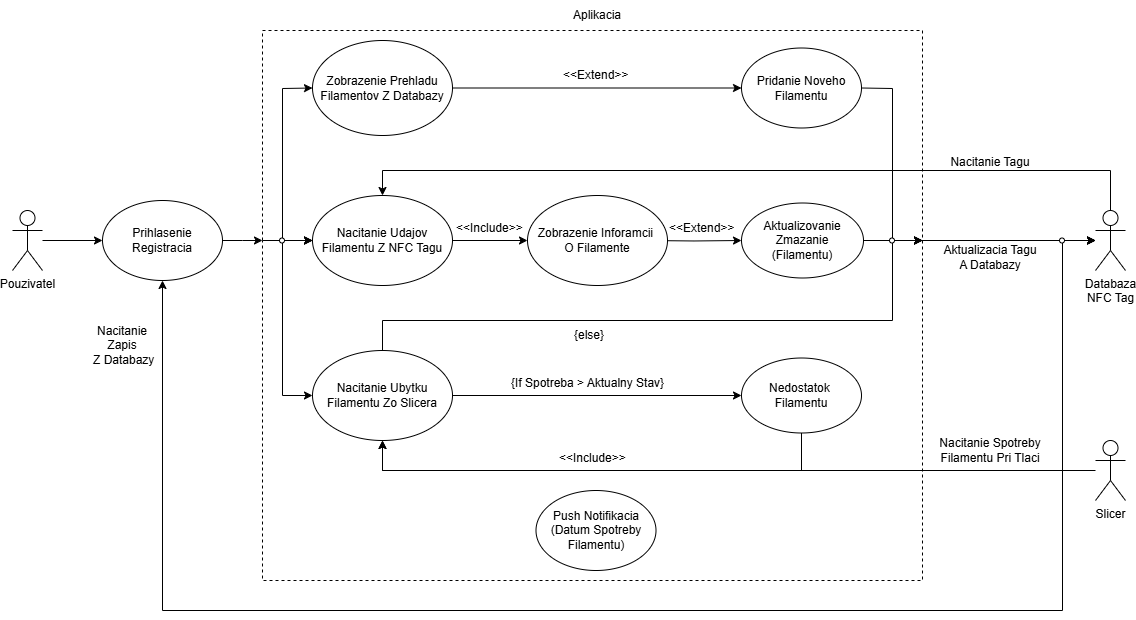

The diagram above was exported from draw.io. Its source (the exported page's mxGraphModel, read from the mxfile embedded in the PNG):
<mxGraphModel dx="1969" dy="908" grid="1" gridSize="10" guides="1" tooltips="1" connect="1" arrows="1" fold="1" page="1" pageScale="1" pageWidth="827" pageHeight="1169" math="0" shadow="0">
  <root>
    <mxCell id="0" />
    <mxCell id="1" parent="0" />
    <mxCell id="9XdmZA5LL_rsb5sHKmv9-4" style="edgeStyle=orthogonalEdgeStyle;rounded=0;orthogonalLoop=1;jettySize=auto;html=1;entryX=0;entryY=0.5;entryDx=0;entryDy=0;" edge="1" parent="1" source="9XdmZA5LL_rsb5sHKmv9-1" target="9XdmZA5LL_rsb5sHKmv9-2">
      <mxGeometry relative="1" as="geometry" />
    </mxCell>
    <mxCell id="9XdmZA5LL_rsb5sHKmv9-1" value="Pouzivatel" style="shape=umlActor;verticalLabelPosition=bottom;verticalAlign=top;html=1;outlineConnect=0;" vertex="1" parent="1">
      <mxGeometry x="110" y="290" width="30" height="60" as="geometry" />
    </mxCell>
    <mxCell id="9XdmZA5LL_rsb5sHKmv9-12" style="edgeStyle=orthogonalEdgeStyle;rounded=0;orthogonalLoop=1;jettySize=auto;html=1;entryX=0;entryY=0.5;entryDx=0;entryDy=0;" edge="1" parent="1" source="9XdmZA5LL_rsb5sHKmv9-2">
      <mxGeometry relative="1" as="geometry">
        <mxPoint x="359.9999999999998" y="320.0000000000001" as="targetPoint" />
      </mxGeometry>
    </mxCell>
    <mxCell id="9XdmZA5LL_rsb5sHKmv9-2" value="Prihlasenie Registracia" style="ellipse;whiteSpace=wrap;html=1;" vertex="1" parent="1">
      <mxGeometry x="200" y="280" width="120" height="80" as="geometry" />
    </mxCell>
    <mxCell id="9XdmZA5LL_rsb5sHKmv9-5" value="Databaza&lt;div&gt;NFC Tag&lt;/div&gt;" style="shape=umlActor;verticalLabelPosition=bottom;verticalAlign=top;html=1;outlineConnect=0;" vertex="1" parent="1">
      <mxGeometry x="1193" y="290" width="30" height="60" as="geometry" />
    </mxCell>
    <mxCell id="9XdmZA5LL_rsb5sHKmv9-11" value="Aplikacia" style="text;html=1;align=center;verticalAlign=middle;whiteSpace=wrap;rounded=0;" vertex="1" parent="1">
      <mxGeometry x="665" y="80" width="60" height="30" as="geometry" />
    </mxCell>
    <mxCell id="9XdmZA5LL_rsb5sHKmv9-18" value="Nacitanie&lt;div&gt;Zapis&lt;/div&gt;&lt;div&gt;&amp;nbsp;Z Databazy&lt;/div&gt;" style="text;html=1;align=center;verticalAlign=middle;whiteSpace=wrap;rounded=0;" vertex="1" parent="1">
      <mxGeometry x="180" y="410" width="80" height="30" as="geometry" />
    </mxCell>
    <mxCell id="9XdmZA5LL_rsb5sHKmv9-19" value="Pridanie Noveho Filamentu" style="ellipse;whiteSpace=wrap;html=1;" vertex="1" parent="1">
      <mxGeometry x="839" y="127.5" width="120" height="80" as="geometry" />
    </mxCell>
    <mxCell id="9XdmZA5LL_rsb5sHKmv9-24" value="" style="edgeStyle=orthogonalEdgeStyle;rounded=0;orthogonalLoop=1;jettySize=auto;html=1;" edge="1" parent="1" target="9XdmZA5LL_rsb5sHKmv9-22">
      <mxGeometry relative="1" as="geometry">
        <mxPoint x="743" y="320" as="sourcePoint" />
      </mxGeometry>
    </mxCell>
    <mxCell id="9XdmZA5LL_rsb5sHKmv9-72" value="" style="edgeStyle=orthogonalEdgeStyle;rounded=0;orthogonalLoop=1;jettySize=auto;html=1;" edge="1" parent="1" source="9XdmZA5LL_rsb5sHKmv9-20" target="9XdmZA5LL_rsb5sHKmv9-69">
      <mxGeometry relative="1" as="geometry" />
    </mxCell>
    <mxCell id="9XdmZA5LL_rsb5sHKmv9-20" value="Nacitanie Udajov Filamentu Z NFC Tagu" style="ellipse;whiteSpace=wrap;html=1;" vertex="1" parent="1">
      <mxGeometry x="410" y="275" width="140" height="90" as="geometry" />
    </mxCell>
    <mxCell id="9XdmZA5LL_rsb5sHKmv9-84" value="" style="edgeStyle=orthogonalEdgeStyle;rounded=0;orthogonalLoop=1;jettySize=auto;html=1;" edge="1" parent="1" source="9XdmZA5LL_rsb5sHKmv9-21" target="9XdmZA5LL_rsb5sHKmv9-53">
      <mxGeometry relative="1" as="geometry" />
    </mxCell>
    <mxCell id="9XdmZA5LL_rsb5sHKmv9-21" value="Nacitanie Ubytku&lt;div&gt;Filamentu Zo Slicera&lt;/div&gt;" style="ellipse;whiteSpace=wrap;html=1;" vertex="1" parent="1">
      <mxGeometry x="410" y="430" width="140" height="90" as="geometry" />
    </mxCell>
    <mxCell id="9XdmZA5LL_rsb5sHKmv9-22" value="Aktualizovanie&lt;div&gt;Zmazanie&lt;/div&gt;&lt;div&gt;(Filamentu)&lt;/div&gt;" style="ellipse;whiteSpace=wrap;html=1;" vertex="1" parent="1">
      <mxGeometry x="839" y="282.5" width="122" height="75" as="geometry" />
    </mxCell>
    <mxCell id="9XdmZA5LL_rsb5sHKmv9-25" value="" style="endArrow=classic;html=1;rounded=0;exitX=0;exitY=0.5;exitDx=0;exitDy=0;entryX=0;entryY=0.5;entryDx=0;entryDy=0;" edge="1" parent="1" source="9XdmZA5LL_rsb5sHKmv9-78" target="9XdmZA5LL_rsb5sHKmv9-20">
      <mxGeometry width="50" height="50" relative="1" as="geometry">
        <mxPoint x="359.9999999999998" y="320.0000000000001" as="sourcePoint" />
        <mxPoint x="750" y="340" as="targetPoint" />
      </mxGeometry>
    </mxCell>
    <mxCell id="9XdmZA5LL_rsb5sHKmv9-27" value="" style="endArrow=classic;html=1;rounded=0;entryX=0;entryY=0.5;entryDx=0;entryDy=0;" edge="1" parent="1" target="9XdmZA5LL_rsb5sHKmv9-38">
      <mxGeometry width="50" height="50" relative="1" as="geometry">
        <mxPoint x="380" y="320" as="sourcePoint" />
        <mxPoint x="410" y="435" as="targetPoint" />
        <Array as="points">
          <mxPoint x="380" y="168" />
        </Array>
      </mxGeometry>
    </mxCell>
    <mxCell id="9XdmZA5LL_rsb5sHKmv9-29" value="" style="endArrow=classic;html=1;rounded=0;exitX=1;exitY=0.5;exitDx=0;exitDy=0;" edge="1" parent="1" source="9XdmZA5LL_rsb5sHKmv9-75" target="9XdmZA5LL_rsb5sHKmv9-5">
      <mxGeometry width="50" height="50" relative="1" as="geometry">
        <mxPoint x="1013" y="300" as="sourcePoint" />
        <mxPoint x="1190" y="320" as="targetPoint" />
      </mxGeometry>
    </mxCell>
    <mxCell id="9XdmZA5LL_rsb5sHKmv9-33" value="Aktualizacia Tagu A Databazy" style="text;html=1;align=center;verticalAlign=middle;whiteSpace=wrap;rounded=0;" vertex="1" parent="1">
      <mxGeometry x="1038" y="322" width="100" height="30" as="geometry" />
    </mxCell>
    <mxCell id="9XdmZA5LL_rsb5sHKmv9-39" value="" style="edgeStyle=orthogonalEdgeStyle;rounded=0;orthogonalLoop=1;jettySize=auto;html=1;exitX=1;exitY=0.5;exitDx=0;exitDy=0;" edge="1" parent="1" source="9XdmZA5LL_rsb5sHKmv9-38" target="9XdmZA5LL_rsb5sHKmv9-19">
      <mxGeometry relative="1" as="geometry">
        <mxPoint x="743" y="167.5" as="sourcePoint" />
      </mxGeometry>
    </mxCell>
    <mxCell id="9XdmZA5LL_rsb5sHKmv9-38" value="Zobrazenie Prehladu Filamentov Z Databazy" style="ellipse;whiteSpace=wrap;html=1;" vertex="1" parent="1">
      <mxGeometry x="410" y="120" width="140" height="95" as="geometry" />
    </mxCell>
    <mxCell id="9XdmZA5LL_rsb5sHKmv9-43" value="" style="endArrow=classic;startArrow=classic;html=1;rounded=0;exitX=0.5;exitY=1;exitDx=0;exitDy=0;" edge="1" parent="1" source="9XdmZA5LL_rsb5sHKmv9-2" target="9XdmZA5LL_rsb5sHKmv9-5">
      <mxGeometry width="50" height="50" relative="1" as="geometry">
        <mxPoint x="550" y="370" as="sourcePoint" />
        <mxPoint x="1190" y="320" as="targetPoint" />
        <Array as="points">
          <mxPoint x="260" y="690" />
          <mxPoint x="1160" y="690" />
          <mxPoint x="1160" y="320" />
        </Array>
      </mxGeometry>
    </mxCell>
    <mxCell id="9XdmZA5LL_rsb5sHKmv9-45" value="" style="endArrow=classic;html=1;rounded=0;exitX=1;exitY=0.5;exitDx=0;exitDy=0;" edge="1" parent="1" source="9XdmZA5LL_rsb5sHKmv9-19">
      <mxGeometry width="50" height="50" relative="1" as="geometry">
        <mxPoint x="803" y="290" as="sourcePoint" />
        <mxPoint x="1020" y="320" as="targetPoint" />
        <Array as="points">
          <mxPoint x="990" y="168" />
          <mxPoint x="990" y="320" />
        </Array>
      </mxGeometry>
    </mxCell>
    <mxCell id="9XdmZA5LL_rsb5sHKmv9-46" value="" style="endArrow=classic;html=1;rounded=0;exitX=0.5;exitY=0;exitDx=0;exitDy=0;" edge="1" parent="1" source="9XdmZA5LL_rsb5sHKmv9-21">
      <mxGeometry width="50" height="50" relative="1" as="geometry">
        <mxPoint x="550" y="360" as="sourcePoint" />
        <mxPoint x="1020" y="320" as="targetPoint" />
        <Array as="points">
          <mxPoint x="480" y="400" />
          <mxPoint x="990" y="400" />
          <mxPoint x="990" y="320" />
        </Array>
      </mxGeometry>
    </mxCell>
    <mxCell id="9XdmZA5LL_rsb5sHKmv9-47" value="" style="endArrow=classic;html=1;rounded=0;entryX=0;entryY=0.5;entryDx=0;entryDy=0;" edge="1" parent="1" target="9XdmZA5LL_rsb5sHKmv9-21">
      <mxGeometry width="50" height="50" relative="1" as="geometry">
        <mxPoint x="380" y="320" as="sourcePoint" />
        <mxPoint x="400" y="475" as="targetPoint" />
        <Array as="points">
          <mxPoint x="380" y="475" />
        </Array>
      </mxGeometry>
    </mxCell>
    <mxCell id="9XdmZA5LL_rsb5sHKmv9-49" value="" style="endArrow=none;dashed=1;html=1;rounded=0;" edge="1" parent="1">
      <mxGeometry width="50" height="50" relative="1" as="geometry">
        <mxPoint x="360" y="320" as="sourcePoint" />
        <mxPoint x="360" y="320" as="targetPoint" />
        <Array as="points">
          <mxPoint x="360" y="110" />
          <mxPoint x="1020" y="110" />
          <mxPoint x="1020" y="660" />
          <mxPoint x="360" y="660" />
        </Array>
      </mxGeometry>
    </mxCell>
    <mxCell id="9XdmZA5LL_rsb5sHKmv9-53" value="Nedostatok&amp;nbsp;&lt;div&gt;Filamentu&lt;/div&gt;" style="ellipse;whiteSpace=wrap;html=1;" vertex="1" parent="1">
      <mxGeometry x="839" y="437.5" width="120" height="75" as="geometry" />
    </mxCell>
    <mxCell id="9XdmZA5LL_rsb5sHKmv9-58" value="&amp;lt;&amp;lt;Extend&amp;gt;&amp;gt;" style="text;strokeColor=none;fillColor=none;align=left;verticalAlign=middle;spacingLeft=4;spacingRight=4;overflow=hidden;points=[[0,0.5],[1,0.5]];portConstraint=eastwest;rotatable=0;whiteSpace=wrap;html=1;" vertex="1" parent="1">
      <mxGeometry x="761" y="293" width="78" height="30" as="geometry" />
    </mxCell>
    <mxCell id="9XdmZA5LL_rsb5sHKmv9-59" value="" style="endArrow=classic;html=1;rounded=0;entryX=0.5;entryY=0;entryDx=0;entryDy=0;" edge="1" parent="1" source="9XdmZA5LL_rsb5sHKmv9-5" target="9XdmZA5LL_rsb5sHKmv9-20">
      <mxGeometry width="50" height="50" relative="1" as="geometry">
        <mxPoint x="1015" y="280" as="sourcePoint" />
        <mxPoint x="480" y="260" as="targetPoint" />
        <Array as="points">
          <mxPoint x="1208" y="250" />
          <mxPoint x="480" y="250" />
        </Array>
      </mxGeometry>
    </mxCell>
    <mxCell id="9XdmZA5LL_rsb5sHKmv9-60" value="Nacitanie Tagu" style="text;html=1;align=center;verticalAlign=middle;whiteSpace=wrap;rounded=0;" vertex="1" parent="1">
      <mxGeometry x="1038" y="227" width="100" height="30" as="geometry" />
    </mxCell>
    <mxCell id="9XdmZA5LL_rsb5sHKmv9-62" value="Push Notifikacia&lt;div&gt;(Datum Spotreby&lt;/div&gt;&lt;div&gt;Filamentu)&lt;/div&gt;" style="ellipse;whiteSpace=wrap;html=1;" vertex="1" parent="1">
      <mxGeometry x="633.5" y="570" width="120" height="80" as="geometry" />
    </mxCell>
    <mxCell id="9XdmZA5LL_rsb5sHKmv9-63" value="&amp;lt;&amp;lt;Extend&amp;gt;&amp;gt;" style="text;strokeColor=none;fillColor=none;align=left;verticalAlign=middle;spacingLeft=4;spacingRight=4;overflow=hidden;points=[[0,0.5],[1,0.5]];portConstraint=eastwest;rotatable=0;whiteSpace=wrap;html=1;" vertex="1" parent="1">
      <mxGeometry x="654.5" y="140" width="78" height="30" as="geometry" />
    </mxCell>
    <mxCell id="9XdmZA5LL_rsb5sHKmv9-64" value="&amp;lt;&amp;lt;Include&amp;gt;&amp;gt;" style="text;strokeColor=none;fillColor=none;align=left;verticalAlign=middle;spacingLeft=4;spacingRight=4;overflow=hidden;points=[[0,0.5],[1,0.5]];portConstraint=eastwest;rotatable=0;whiteSpace=wrap;html=1;" vertex="1" parent="1">
      <mxGeometry x="651" y="523" width="78" height="30" as="geometry" />
    </mxCell>
    <mxCell id="9XdmZA5LL_rsb5sHKmv9-65" value="{If Spotreba &amp;gt; Aktualny Stav}" style="text;strokeColor=none;fillColor=none;align=left;verticalAlign=middle;spacingLeft=4;spacingRight=4;overflow=hidden;points=[[0,0.5],[1,0.5]];portConstraint=eastwest;rotatable=0;whiteSpace=wrap;html=1;" vertex="1" parent="1">
      <mxGeometry x="602.75" y="448" width="174.5" height="30" as="geometry" />
    </mxCell>
    <mxCell id="9XdmZA5LL_rsb5sHKmv9-66" value="Slicer" style="shape=umlActor;verticalLabelPosition=bottom;verticalAlign=top;html=1;outlineConnect=0;" vertex="1" parent="1">
      <mxGeometry x="1193" y="520" width="30" height="60" as="geometry" />
    </mxCell>
    <mxCell id="9XdmZA5LL_rsb5sHKmv9-67" value="" style="endArrow=classic;html=1;rounded=0;entryX=0.5;entryY=1;entryDx=0;entryDy=0;" edge="1" parent="1" source="9XdmZA5LL_rsb5sHKmv9-66" target="9XdmZA5LL_rsb5sHKmv9-21">
      <mxGeometry width="50" height="50" relative="1" as="geometry">
        <mxPoint x="640" y="540" as="sourcePoint" />
        <mxPoint x="690" y="490" as="targetPoint" />
        <Array as="points">
          <mxPoint x="480" y="550" />
        </Array>
      </mxGeometry>
    </mxCell>
    <mxCell id="9XdmZA5LL_rsb5sHKmv9-68" value="Nacitanie Spotreby Filamentu Pri Tlaci" style="text;html=1;align=center;verticalAlign=middle;whiteSpace=wrap;rounded=0;" vertex="1" parent="1">
      <mxGeometry x="1033" y="515" width="110" height="30" as="geometry" />
    </mxCell>
    <mxCell id="9XdmZA5LL_rsb5sHKmv9-69" value="Zobrazenie Inforamcii&amp;nbsp;&lt;div&gt;O Filamente&lt;/div&gt;" style="ellipse;whiteSpace=wrap;html=1;" vertex="1" parent="1">
      <mxGeometry x="625" y="275" width="140" height="90" as="geometry" />
    </mxCell>
    <mxCell id="9XdmZA5LL_rsb5sHKmv9-71" value="&amp;lt;&amp;lt;Include&amp;gt;&amp;gt;" style="text;strokeColor=none;fillColor=none;align=left;verticalAlign=middle;spacingLeft=4;spacingRight=4;overflow=hidden;points=[[0,0.5],[1,0.5]];portConstraint=eastwest;rotatable=0;whiteSpace=wrap;html=1;" vertex="1" parent="1">
      <mxGeometry x="548" y="293" width="78" height="30" as="geometry" />
    </mxCell>
    <mxCell id="9XdmZA5LL_rsb5sHKmv9-74" value="" style="endArrow=classic;html=1;rounded=0;exitX=1;exitY=0.5;exitDx=0;exitDy=0;" edge="1" parent="1" source="9XdmZA5LL_rsb5sHKmv9-73">
      <mxGeometry width="50" height="50" relative="1" as="geometry">
        <mxPoint x="961" y="320" as="sourcePoint" />
        <mxPoint x="1020" y="320" as="targetPoint" />
      </mxGeometry>
    </mxCell>
    <mxCell id="9XdmZA5LL_rsb5sHKmv9-77" value="" style="endArrow=classic;html=1;rounded=0;exitX=1;exitY=0.5;exitDx=0;exitDy=0;" edge="1" parent="1" source="9XdmZA5LL_rsb5sHKmv9-75" target="9XdmZA5LL_rsb5sHKmv9-5">
      <mxGeometry width="50" height="50" relative="1" as="geometry">
        <mxPoint x="995" y="320" as="sourcePoint" />
        <mxPoint x="1193" y="320" as="targetPoint" />
      </mxGeometry>
    </mxCell>
    <mxCell id="9XdmZA5LL_rsb5sHKmv9-79" value="" style="endArrow=classic;html=1;rounded=0;exitX=0;exitY=0.5;exitDx=0;exitDy=0;" edge="1" parent="1" source="9XdmZA5LL_rsb5sHKmv9-78">
      <mxGeometry width="50" height="50" relative="1" as="geometry">
        <mxPoint x="359.9999999999998" y="320.0000000000001" as="sourcePoint" />
        <mxPoint x="410" y="320" as="targetPoint" />
      </mxGeometry>
    </mxCell>
    <mxCell id="9XdmZA5LL_rsb5sHKmv9-80" value="" style="endArrow=classic;html=1;rounded=0;exitX=0;exitY=0.5;exitDx=0;exitDy=0;" edge="1" parent="1">
      <mxGeometry width="50" height="50" relative="1" as="geometry">
        <mxPoint x="359.9999999999998" y="320.0000000000001" as="sourcePoint" />
        <mxPoint x="410" y="320" as="targetPoint" />
      </mxGeometry>
    </mxCell>
    <mxCell id="9XdmZA5LL_rsb5sHKmv9-78" value="" style="ellipse;whiteSpace=wrap;html=1;" vertex="1" parent="1">
      <mxGeometry x="377" y="317.5" width="5" height="5" as="geometry" />
    </mxCell>
    <mxCell id="9XdmZA5LL_rsb5sHKmv9-81" value="" style="endArrow=classic;html=1;rounded=0;exitX=1;exitY=0.5;exitDx=0;exitDy=0;" edge="1" parent="1" source="9XdmZA5LL_rsb5sHKmv9-22">
      <mxGeometry width="50" height="50" relative="1" as="geometry">
        <mxPoint x="961" y="320" as="sourcePoint" />
        <mxPoint x="1020" y="320" as="targetPoint" />
      </mxGeometry>
    </mxCell>
    <mxCell id="9XdmZA5LL_rsb5sHKmv9-73" value="" style="ellipse;whiteSpace=wrap;html=1;" vertex="1" parent="1">
      <mxGeometry x="987" y="317.5" width="5" height="5" as="geometry" />
    </mxCell>
    <mxCell id="9XdmZA5LL_rsb5sHKmv9-82" value="" style="endArrow=classic;html=1;rounded=0;exitX=1;exitY=0.5;exitDx=0;exitDy=0;" edge="1" parent="1" source="9XdmZA5LL_rsb5sHKmv9-73" target="9XdmZA5LL_rsb5sHKmv9-5">
      <mxGeometry width="50" height="50" relative="1" as="geometry">
        <mxPoint x="992" y="320" as="sourcePoint" />
        <mxPoint x="1190" y="320" as="targetPoint" />
      </mxGeometry>
    </mxCell>
    <mxCell id="9XdmZA5LL_rsb5sHKmv9-75" value="" style="ellipse;whiteSpace=wrap;html=1;" vertex="1" parent="1">
      <mxGeometry x="1157" y="317.5" width="5" height="5" as="geometry" />
    </mxCell>
    <mxCell id="9XdmZA5LL_rsb5sHKmv9-83" value="{else}" style="text;strokeColor=none;fillColor=none;align=left;verticalAlign=middle;spacingLeft=4;spacingRight=4;overflow=hidden;points=[[0,0.5],[1,0.5]];portConstraint=eastwest;rotatable=0;whiteSpace=wrap;html=1;" vertex="1" parent="1">
      <mxGeometry x="666.38" y="400" width="47.25" height="30" as="geometry" />
    </mxCell>
    <mxCell id="9XdmZA5LL_rsb5sHKmv9-85" value="" style="endArrow=classic;html=1;rounded=0;exitX=0.5;exitY=1;exitDx=0;exitDy=0;" edge="1" parent="1" source="9XdmZA5LL_rsb5sHKmv9-53">
      <mxGeometry width="50" height="50" relative="1" as="geometry">
        <mxPoint x="740" y="450" as="sourcePoint" />
        <mxPoint x="480" y="520" as="targetPoint" />
        <Array as="points">
          <mxPoint x="899" y="550" />
          <mxPoint x="480" y="550" />
        </Array>
      </mxGeometry>
    </mxCell>
  </root>
</mxGraphModel>